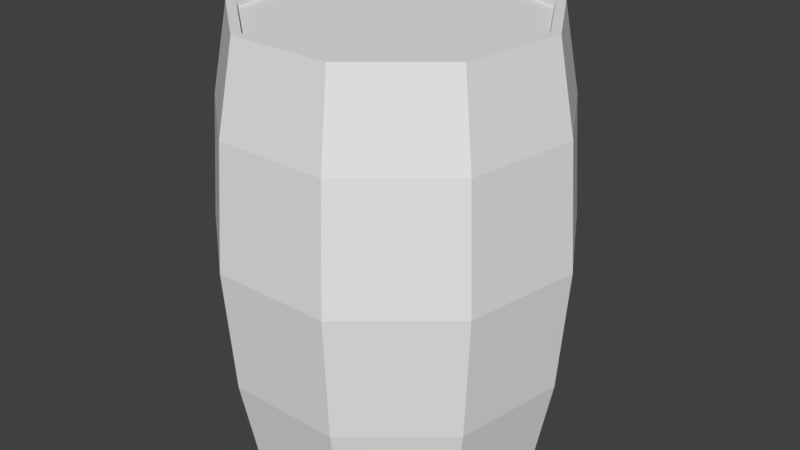 # Source: Barrel.blend  (saved by Blender 2.79.0; exported with 4.5.12 LTS)
import bpy
from mathutils import Matrix  # noqa: F401  (used for matrix-valued properties, if any)

bpy.ops.wm.read_factory_settings(use_empty=True)
scene = bpy.context.scene
scene.name = 'Scene'

# ---- collections
col_collection_1 = bpy.data.collections.new('Collection 1'); scene.collection.children.link(col_collection_1)

# ---- world
world_world = bpy.data.worlds.new('World'); scene.world = world_world
world_world.color = (0.05088, 0.05088, 0.05088)
world_world.use_sun_shadow = False
world_world.sun_shadow_jitter_overblur = 0.0
world_world.cycles.sampling_method = 'MANUAL'

# ---- meshes
me_cylinder = bpy.data.meshes.new('Cylinder')
me_cylinder.from_pydata([(0.0, 1.013, 0.04875), (0.6508, 0.7756, 0.04875), (0.9971, 0.1758, 0.04875), (0.8769, -0.5063, 0.04875), (0.3463, -0.9514, 0.04875), (-0.3463, -0.9514, 0.04875), (-0.8769, -0.5062, 0.04875), (-0.9971, 0.1758, 0.04875), (-0.6508, 0.7756, 0.04875), (0.0, 1.013, 2.951), (0.6508, 0.7756, 2.951), (0.9971, 0.1758, 2.951), (0.8769, -0.5063, 2.951), (0.3463, -0.9514, 2.951), (-0.3463, -0.9514, 2.951), (-0.8769, -0.5062, 2.951), (-0.9971, 0.1758, 2.951), (-0.6508, 0.7756, 2.951), (0.0, 1.08, 0.0), (0.0, 1.08, 3.0), (0.6942, 0.8273, 0.0), (0.6942, 0.8273, 3.0), (1.064, 0.1875, 0.0), (1.064, 0.1875, 3.0), (0.9353, -0.54, 0.0), (0.9353, -0.54, 3.0), (0.3694, -1.015, 0.0), (0.3694, -1.015, 3.0), (-0.3694, -1.015, 0.0), (-0.3694, -1.015, 3.0), (-0.9353, -0.54, 0.0), (-0.9353, -0.54, 3.0), (-1.064, 0.1875, 0.0), (-1.064, 0.1875, 3.0), (-0.6942, 0.8273, 0.0), (-0.6942, 0.8273, 3.0), (9.8e-09, 1.262, 1.5), (0.8112, 0.9667, 1.5), (1.243, 0.2191, 1.5), (1.093, -0.631, 1.5), (0.4316, -1.186, 1.5), (-0.4316, -1.186, 1.5), (-1.093, -0.631, 1.5), (-1.243, 0.2191, 1.5), (-0.8112, 0.9667, 1.5), (9.04e-09, 1.199, 2.375), (0.7706, 0.9183, 2.375), (1.181, 0.2082, 2.375), (1.038, -0.5994, 2.375), (0.41, -1.127, 2.375), (-0.41, -1.127, 2.375), (-1.038, -0.5994, 2.375), (-1.181, 0.2082, 2.375), (-0.7706, 0.9183, 2.375), (0.7706, 0.9183, 0.625), (1.181, 0.2082, 0.625), (1.038, -0.5994, 0.625), (0.41, -1.127, 0.625), (-0.41, -1.127, 0.625), (-1.038, -0.5994, 0.625), (-1.181, 0.2082, 0.625), (-0.7706, 0.9183, 0.625), (9.139e-09, 1.199, 0.625), (-0.6508, 0.7756, 3.0), (-0.9971, 0.1758, 3.0), (-0.8769, -0.5062, 3.0), (-0.3463, -0.9514, 3.0), (0.0, 1.013, 3.0), (0.3463, -0.9514, 3.0), (0.6508, 0.7756, 3.0), (0.8769, -0.5063, 3.0), (0.9971, 0.1758, 3.0), (-0.6508, 0.7756, -9.313e-09), (-0.9971, 0.1758, 0.0), (-0.8769, -0.5062, 0.0), (-0.3463, -0.9514, 0.0), (0.0, 1.013, 7.451e-09), (0.3463, -0.9514, 0.0), (0.6508, 0.7756, 0.0), (0.8769, -0.5063, -7.451e-09), (0.9971, 0.1758, 7.451e-09)], [], [(1, 2, 3, 4, 5, 6, 7, 8, 0), (9, 10, 69, 67), (10, 11, 71, 69), (11, 12, 70, 71), (12, 13, 68, 70), (13, 14, 66, 68), (14, 15, 65, 66), (15, 16, 64, 65), (16, 17, 63, 64), (17, 9, 67, 63), (9, 17, 16, 15, 14, 13, 12, 11, 10), (45, 19, 21, 46), (46, 21, 23, 47), (47, 23, 25, 48), (48, 25, 27, 49), (49, 27, 29, 50), (50, 29, 31, 51), (51, 31, 33, 52), (21, 19, 35, 33, 64, 63, 67, 69, 71, 23), (52, 33, 35, 53), (53, 35, 19, 45), (18, 20, 22, 80, 78, 76, 72, 73, 32, 34), (61, 44, 36, 62), (60, 43, 44, 61), (59, 42, 43, 60), (58, 41, 42, 59), (57, 40, 41, 58), (56, 39, 40, 57), (55, 38, 39, 56), (54, 37, 38, 55), (62, 36, 37, 54), (44, 53, 45, 36), (43, 52, 53, 44), (42, 51, 52, 43), (41, 50, 51, 42), (40, 49, 50, 41), (39, 48, 49, 40), (38, 47, 48, 39), (37, 46, 47, 38), (36, 45, 46, 37), (18, 62, 54, 20), (20, 54, 55, 22), (22, 55, 56, 24), (24, 56, 57, 26), (26, 57, 58, 28), (28, 58, 59, 30), (30, 59, 60, 32), (32, 60, 61, 34), (34, 61, 62, 18), (23, 71, 70, 68, 66, 65, 64, 33, 31, 29, 27, 25), (32, 73, 74, 75, 77, 79, 80, 22, 24, 26, 28, 30), (80, 2, 1, 78), (76, 0, 8, 72), (74, 6, 5, 75), (73, 7, 6, 74), (79, 3, 2, 80), (77, 4, 3, 79), (72, 8, 7, 73), (78, 1, 0, 76), (75, 5, 4, 77)])
_uv = me_cylinder.uv_layers.new(name='UVMap')
_uv.uv.foreach_set('vector', [0.5403, 0.3704, 0.6249, 0.4012, 0.6699, 0.4792, 0.6543, 0.5678, 0.5853, 0.6256, 0.4953, 0.6256, 0.4264, 0.5678, 0.4107, 0.4792, 0.4557, 0.4012, 0.0, 0.0, 0.0, 0.0, 0.0, 0.0, 0.0, 0.0, 0.0, 0.0, 0.0, 0.0, 0.0, 0.0, 0.0, 0.0, 0.0, 0.0, 0.0, 0.0, 0.0, 0.0, 0.0, 0.0, 0.0, 0.0, 0.0, 0.0, 0.0, 0.0, 0.0, 0.0, 0.0, 0.0, 0.0, 0.0, 0.0, 0.0, 0.0, 0.0, 0.0, 0.0, 0.0, 0.0, 0.0, 0.0, 0.0, 0.0, 0.0, 0.0, 0.0, 0.0, 0.0, 0.0, 0.0, 0.0, 0.0, 0.0, 0.0, 0.0, 0.0, 0.0, 0.0, 0.0, 0.0, 0.0, 0.0, 0.0, 0.0, 0.0, 0.0, 0.0, 0.5195, 0.6296, 0.4415, 0.5846, 0.4107, 0.5, 0.4415, 0.4154, 0.5195, 0.3704, 0.6081, 0.3861, 0.6659, 0.455, 0.6659, 0.545, 0.6081, 0.6139, 0.5524, 0.6473, 0.5524, 0.8164, 0.4833, 0.8164, 0.4833, 0.6473, 0.4833, 0.6473, 0.4833, 0.8164, 0.4078, 0.8164, 0.4078, 0.6473, 0.4078, 0.6473, 0.4078, 0.8164, 0.3384, 0.8164, 0.3384, 0.6473, 0.3384, 0.6473, 0.3384, 0.8164, 0.2691, 0.818, 0.2691, 0.6489, 0.2691, 0.6489, 0.2691, 0.818, 0.1981, 0.818, 0.1981, 0.6489, 0.8097, 0.6473, 0.8097, 0.8164, 0.7418, 0.8164, 0.7418, 0.6473, 0.7418, 0.6473, 0.7418, 0.8164, 0.6788, 0.8164, 0.6788, 0.6473, 0.0, 0.0, 0.0, 0.0, 0.0, 0.0, 0.0, 0.0, 0.0, 0.0, 0.0, 0.0, 0.0, 0.0, 0.0, 0.0, 0.0, 0.0, 0.0, 0.0, 0.6788, 0.6473, 0.6788, 0.8164, 0.6156, 0.8164, 0.6156, 0.6473, 0.6156, 0.6473, 0.6156, 0.8164, 0.5524, 0.8164, 0.5524, 0.6473, 0.0, 0.0, 0.0, 0.0, 0.0, 0.0, 0.0, 0.0, 0.0, 0.0, 0.0, 0.0, 0.0, 0.0, 0.0, 0.0, 0.0, 0.0, 0.0, 0.0, 0.6156, 0.316, 0.6156, 0.4817, 0.5524, 0.4817, 0.5524, 0.316, 0.6788, 0.316, 0.6788, 0.4817, 0.6156, 0.4817, 0.6156, 0.316, 0.7418, 0.316, 0.7418, 0.4817, 0.6788, 0.4817, 0.6788, 0.316, 0.8097, 0.316, 0.8097, 0.4817, 0.7418, 0.4817, 0.7418, 0.316, 0.2691, 0.3176, 0.2691, 0.4832, 0.1981, 0.4832, 0.1981, 0.3176, 0.3384, 0.316, 0.3384, 0.4817, 0.2691, 0.4832, 0.2691, 0.3176, 0.4078, 0.316, 0.4078, 0.4817, 0.3384, 0.4817, 0.3384, 0.316, 0.4833, 0.316, 0.4833, 0.4817, 0.4078, 0.4817, 0.4078, 0.316, 0.5524, 0.316, 0.5524, 0.4817, 0.4833, 0.4817, 0.4833, 0.316, 0.6156, 0.4817, 0.6156, 0.6473, 0.5524, 0.6473, 0.5524, 0.4817, 0.6788, 0.4817, 0.6788, 0.6473, 0.6156, 0.6473, 0.6156, 0.4817, 0.7418, 0.4817, 0.7418, 0.6473, 0.6788, 0.6473, 0.6788, 0.4817, 0.8097, 0.4817, 0.8097, 0.6473, 0.7418, 0.6473, 0.7418, 0.4817, 0.2691, 0.4832, 0.2691, 0.6489, 0.1981, 0.6489, 0.1981, 0.4832, 0.3384, 0.4817, 0.3384, 0.6473, 0.2691, 0.6489, 0.2691, 0.4832, 0.4078, 0.4817, 0.4078, 0.6473, 0.3384, 0.6473, 0.3384, 0.4817, 0.4833, 0.4817, 0.4833, 0.6473, 0.4078, 0.6473, 0.4078, 0.4817, 0.5524, 0.4817, 0.5524, 0.6473, 0.4833, 0.6473, 0.4833, 0.4817, 0.5524, 0.1469, 0.5524, 0.316, 0.4833, 0.316, 0.4833, 0.1469, 0.4833, 0.1469, 0.4833, 0.316, 0.4078, 0.316, 0.4078, 0.1469, 0.4078, 0.1469, 0.4078, 0.316, 0.3384, 0.316, 0.3384, 0.1469, 0.3384, 0.1469, 0.3384, 0.316, 0.2691, 0.3176, 0.2691, 0.1485, 0.2691, 0.1485, 0.2691, 0.3176, 0.1981, 0.3176, 0.1981, 0.1485, 0.8097, 0.1469, 0.8097, 0.316, 0.7418, 0.316, 0.7418, 0.1469, 0.7418, 0.1469, 0.7418, 0.316, 0.6788, 0.316, 0.6788, 0.1469, 0.6788, 0.1469, 0.6788, 0.316, 0.6156, 0.316, 0.6156, 0.1469, 0.6156, 0.1469, 0.6156, 0.316, 0.5524, 0.316, 0.5524, 0.1469, 0.0, 0.0, 0.0, 0.0, 0.0, 0.0, 0.0, 0.0, 0.0, 0.0, 0.0, 0.0, 0.0, 0.0, 0.0, 0.0, 0.0, 0.0, 0.0, 0.0, 0.0, 0.0, 0.0, 0.0, 0.0, 0.0, 0.0, 0.0, 0.0, 0.0, 0.0, 0.0, 0.0, 0.0, 0.0, 0.0, 0.0, 0.0, 0.0, 0.0, 0.0, 0.0, 0.0, 0.0, 0.0, 0.0, 0.0, 0.0, 0.0, 0.0, 0.0, 0.0, 0.0, 0.0, 0.0, 0.0, 0.0, 0.0, 0.0, 0.0, 0.0, 0.0, 0.0, 0.0, 0.0, 0.0, 0.0, 0.0, 0.0, 0.0, 0.0, 0.0, 0.0, 0.0, 0.0, 0.0, 0.0, 0.0, 0.0, 0.0, 0.0, 0.0, 0.0, 0.0, 0.0, 0.0, 0.0, 0.0, 0.0, 0.0, 0.0, 0.0, 0.0, 0.0, 0.0, 0.0, 0.0, 0.0, 0.0, 0.0, 0.0, 0.0, 0.0, 0.0, 0.0, 0.0, 0.0, 0.0, 0.0, 0.0, 0.0, 0.0, 0.0, 0.0, 0.0, 0.0, 0.0, 0.0, 0.0, 0.0])
me_cylinder.use_remesh_preserve_volume = False
me_cylinder.use_remesh_preserve_attributes = False
me_cylinder.use_mirror_vertex_groups = False
me_cylinder.update()

# ---- objects
ob_cylinder = bpy.data.objects.new('Cylinder', me_cylinder)

# ---- transforms, parenting, visibility, modifiers, constraints
ob_cylinder.location = (0.0, 0.0, 0.0)
ob_cylinder.lineart.crease_threshold = 0.0

# ---- collection membership
col_collection_1.objects.link(ob_cylinder)

# ---- scene / render settings (as saved in the file)
scene.frame_start = 1; scene.frame_end = 250; scene.frame_set(1)
scene.render.engine = 'BLENDER_EEVEE_NEXT'
scene.render.resolution_percentage = 50
scene.render.dither_intensity = 0.0
scene.cycles.use_denoising = False
scene.cycles.samples = 128
scene.cycles.sampling_pattern = 'TABULATED_SOBOL'
scene.cycles.use_adaptive_sampling = False
scene.cycles.use_light_tree = False
scene.cycles.blur_glossy = 0.0
scene.cycles.sample_clamp_indirect = 0.0
scene.view_settings.view_transform = 'Standard'
bpy.context.view_layer.update()

# ---- added for rendering (the .blend has no active camera and no usable light): camera, sun
cam_auto = bpy.data.cameras.new('AutoCamera')
cam_auto.lens = 50.0
cam_auto.sensor_width = 36.0
cam_auto.clip_end = 1000.0
ob_auto_camera = bpy.data.objects.new('AutoCamera', cam_auto)
scene.collection.objects.link(ob_auto_camera)
ob_auto_camera.location = (4.25707, -5.07043, 4.90565)
ob_auto_camera.rotation_euler = (1.09748, -7.21219e-08, 0.694738)
scene.camera = ob_auto_camera
light_auto_sun = bpy.data.lights.new('AutoSun', 'SUN')
light_auto_sun.energy = 3.0
light_auto_sun.angle = 0.0523599
ob_auto_sun = bpy.data.objects.new('AutoSun', light_auto_sun)
scene.collection.objects.link(ob_auto_sun)
ob_auto_sun.rotation_euler = (0.872665, 0.174533, 0.523599)
bpy.context.view_layer.update()
